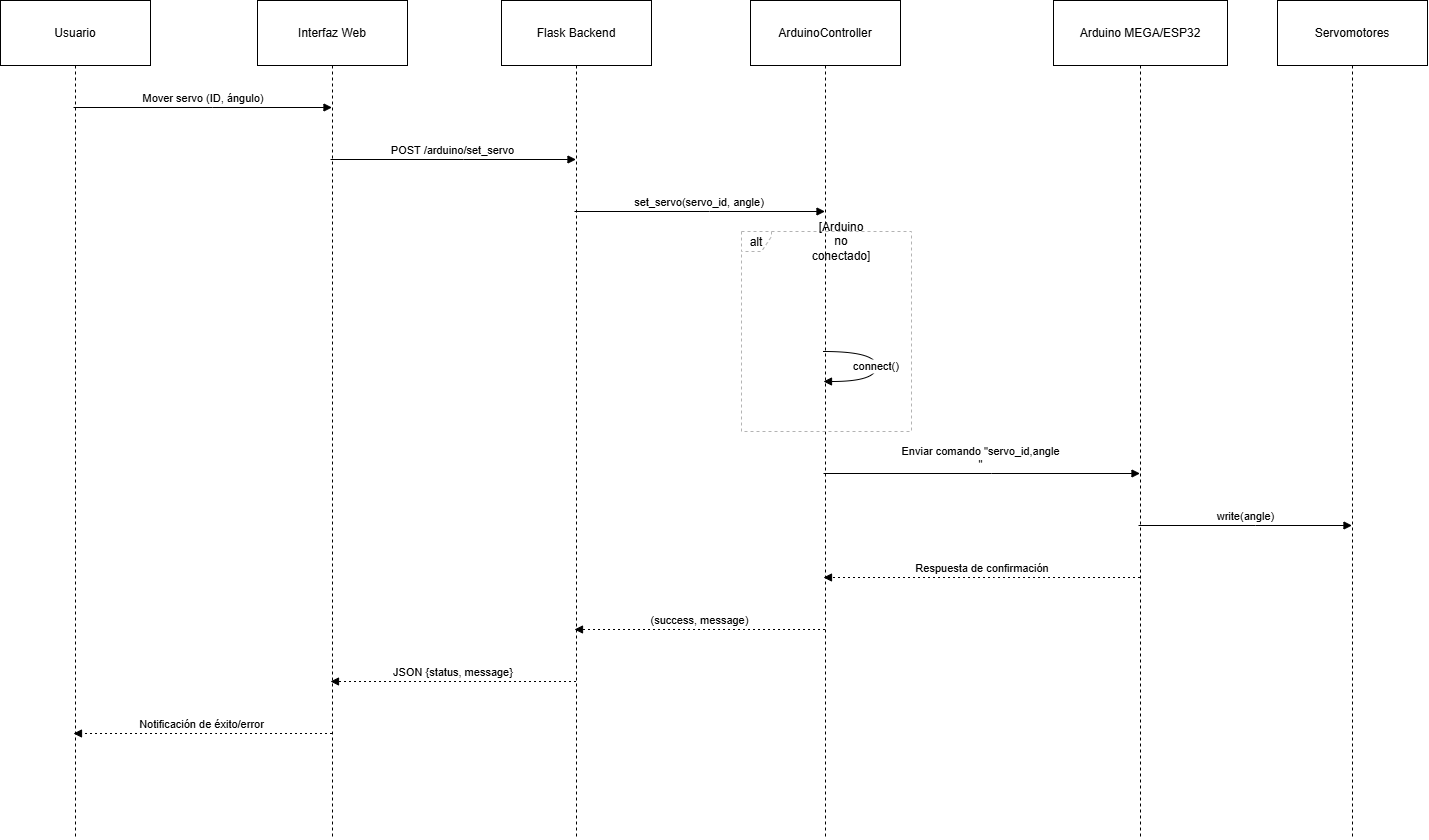

The diagram above was exported from draw.io. Its source (the exported page's mxGraphModel, read from the mxfile embedded in the PNG):
<mxGraphModel dx="2420" dy="1150" grid="1" gridSize="10" guides="1" tooltips="1" connect="1" arrows="1" fold="1" page="1" pageScale="1" pageWidth="827" pageHeight="1169" background="none" math="0" shadow="0">
  <root>
    <mxCell id="0" />
    <mxCell id="1" parent="0" />
    <mxCell id="18HcJF4nSliweXRFt4CJ-1" value="Usuario" style="shape=umlLifeline;perimeter=lifelinePerimeter;whiteSpace=wrap;container=1;dropTarget=0;collapsible=0;recursiveResize=0;outlineConnect=0;portConstraint=eastwest;newEdgeStyle={&quot;edgeStyle&quot;:&quot;elbowEdgeStyle&quot;,&quot;elbow&quot;:&quot;vertical&quot;,&quot;curved&quot;:0,&quot;rounded&quot;:0};size=65;" vertex="1" parent="1">
      <mxGeometry x="20" y="20" width="150" height="838" as="geometry" />
    </mxCell>
    <mxCell id="18HcJF4nSliweXRFt4CJ-2" value="Interfaz Web" style="shape=umlLifeline;perimeter=lifelinePerimeter;whiteSpace=wrap;container=1;dropTarget=0;collapsible=0;recursiveResize=0;outlineConnect=0;portConstraint=eastwest;newEdgeStyle={&quot;edgeStyle&quot;:&quot;elbowEdgeStyle&quot;,&quot;elbow&quot;:&quot;vertical&quot;,&quot;curved&quot;:0,&quot;rounded&quot;:0};size=65;" vertex="1" parent="1">
      <mxGeometry x="277" y="20" width="150" height="838" as="geometry" />
    </mxCell>
    <mxCell id="18HcJF4nSliweXRFt4CJ-3" value="Flask Backend" style="shape=umlLifeline;perimeter=lifelinePerimeter;whiteSpace=wrap;container=1;dropTarget=0;collapsible=0;recursiveResize=0;outlineConnect=0;portConstraint=eastwest;newEdgeStyle={&quot;edgeStyle&quot;:&quot;elbowEdgeStyle&quot;,&quot;elbow&quot;:&quot;vertical&quot;,&quot;curved&quot;:0,&quot;rounded&quot;:0};size=65;" vertex="1" parent="1">
      <mxGeometry x="521" y="20" width="150" height="838" as="geometry" />
    </mxCell>
    <mxCell id="18HcJF4nSliweXRFt4CJ-4" value="ArduinoController" style="shape=umlLifeline;perimeter=lifelinePerimeter;whiteSpace=wrap;container=1;dropTarget=0;collapsible=0;recursiveResize=0;outlineConnect=0;portConstraint=eastwest;newEdgeStyle={&quot;edgeStyle&quot;:&quot;elbowEdgeStyle&quot;,&quot;elbow&quot;:&quot;vertical&quot;,&quot;curved&quot;:0,&quot;rounded&quot;:0};size=65;" vertex="1" parent="1">
      <mxGeometry x="770" y="20" width="150" height="838" as="geometry" />
    </mxCell>
    <mxCell id="18HcJF4nSliweXRFt4CJ-5" value="Arduino MEGA/ESP32" style="shape=umlLifeline;perimeter=lifelinePerimeter;whiteSpace=wrap;container=1;dropTarget=0;collapsible=0;recursiveResize=0;outlineConnect=0;portConstraint=eastwest;newEdgeStyle={&quot;edgeStyle&quot;:&quot;elbowEdgeStyle&quot;,&quot;elbow&quot;:&quot;vertical&quot;,&quot;curved&quot;:0,&quot;rounded&quot;:0};size=65;" vertex="1" parent="1">
      <mxGeometry x="1073" y="20" width="174" height="838" as="geometry" />
    </mxCell>
    <mxCell id="18HcJF4nSliweXRFt4CJ-6" value="Servomotores" style="shape=umlLifeline;perimeter=lifelinePerimeter;whiteSpace=wrap;container=1;dropTarget=0;collapsible=0;recursiveResize=0;outlineConnect=0;portConstraint=eastwest;newEdgeStyle={&quot;edgeStyle&quot;:&quot;elbowEdgeStyle&quot;,&quot;elbow&quot;:&quot;vertical&quot;,&quot;curved&quot;:0,&quot;rounded&quot;:0};size=65;" vertex="1" parent="1">
      <mxGeometry x="1297" y="20" width="150" height="838" as="geometry" />
    </mxCell>
    <mxCell id="18HcJF4nSliweXRFt4CJ-7" value="alt" style="shape=umlFrame;dashed=1;pointerEvents=0;dropTarget=0;strokeColor=#B3B3B3;height=20;width=30" vertex="1" parent="1">
      <mxGeometry x="761" y="251" width="170" height="200" as="geometry" />
    </mxCell>
    <mxCell id="18HcJF4nSliweXRFt4CJ-8" value="[Arduino&#10;no&#10;conectado]" style="text;strokeColor=none;fillColor=none;align=center;verticalAlign=middle;whiteSpace=wrap;" vertex="1" parent="18HcJF4nSliweXRFt4CJ-7">
      <mxGeometry x="30" width="140" height="20" as="geometry" />
    </mxCell>
    <mxCell id="18HcJF4nSliweXRFt4CJ-9" value="Mover servo (ID, ángulo)" style="verticalAlign=bottom;edgeStyle=elbowEdgeStyle;elbow=vertical;curved=0;rounded=0;endArrow=block;" edge="1" parent="1" source="18HcJF4nSliweXRFt4CJ-1" target="18HcJF4nSliweXRFt4CJ-2">
      <mxGeometry relative="1" as="geometry">
        <Array as="points">
          <mxPoint x="232" y="127" />
        </Array>
      </mxGeometry>
    </mxCell>
    <mxCell id="18HcJF4nSliweXRFt4CJ-10" value="POST /arduino/set_servo" style="verticalAlign=bottom;edgeStyle=elbowEdgeStyle;elbow=vertical;curved=0;rounded=0;endArrow=block;" edge="1" parent="1" source="18HcJF4nSliweXRFt4CJ-2" target="18HcJF4nSliweXRFt4CJ-3">
      <mxGeometry relative="1" as="geometry">
        <Array as="points">
          <mxPoint x="483" y="179" />
        </Array>
      </mxGeometry>
    </mxCell>
    <mxCell id="18HcJF4nSliweXRFt4CJ-11" value="set_servo(servo_id, angle)" style="verticalAlign=bottom;edgeStyle=elbowEdgeStyle;elbow=vertical;curved=0;rounded=0;endArrow=block;" edge="1" parent="1" source="18HcJF4nSliweXRFt4CJ-3" target="18HcJF4nSliweXRFt4CJ-4">
      <mxGeometry relative="1" as="geometry">
        <Array as="points">
          <mxPoint x="729" y="231" />
        </Array>
      </mxGeometry>
    </mxCell>
    <mxCell id="18HcJF4nSliweXRFt4CJ-12" value="connect()" style="curved=1;endArrow=block;rounded=0;" edge="1" parent="1" source="18HcJF4nSliweXRFt4CJ-4" target="18HcJF4nSliweXRFt4CJ-4">
      <mxGeometry relative="1" as="geometry">
        <Array as="points">
          <mxPoint x="896" y="371" />
          <mxPoint x="896" y="401" />
        </Array>
      </mxGeometry>
    </mxCell>
    <mxCell id="18HcJF4nSliweXRFt4CJ-13" value="Enviar comando &quot;servo_id,angle&#10;&quot;" style="verticalAlign=bottom;edgeStyle=elbowEdgeStyle;elbow=vertical;curved=0;rounded=0;endArrow=block;" edge="1" parent="1" source="18HcJF4nSliweXRFt4CJ-4" target="18HcJF4nSliweXRFt4CJ-5">
      <mxGeometry relative="1" as="geometry">
        <Array as="points">
          <mxPoint x="1011" y="493" />
        </Array>
      </mxGeometry>
    </mxCell>
    <mxCell id="18HcJF4nSliweXRFt4CJ-14" value="write(angle)" style="verticalAlign=bottom;edgeStyle=elbowEdgeStyle;elbow=vertical;curved=0;rounded=0;endArrow=block;" edge="1" parent="1" source="18HcJF4nSliweXRFt4CJ-5" target="18HcJF4nSliweXRFt4CJ-6">
      <mxGeometry relative="1" as="geometry">
        <Array as="points">
          <mxPoint x="1275" y="545" />
        </Array>
      </mxGeometry>
    </mxCell>
    <mxCell id="18HcJF4nSliweXRFt4CJ-15" value="Respuesta de confirmación" style="verticalAlign=bottom;edgeStyle=elbowEdgeStyle;elbow=vertical;curved=0;rounded=0;dashed=1;dashPattern=2 3;endArrow=block;" edge="1" parent="1" source="18HcJF4nSliweXRFt4CJ-5" target="18HcJF4nSliweXRFt4CJ-4">
      <mxGeometry relative="1" as="geometry">
        <Array as="points">
          <mxPoint x="1014" y="597" />
        </Array>
      </mxGeometry>
    </mxCell>
    <mxCell id="18HcJF4nSliweXRFt4CJ-16" value="(success, message)" style="verticalAlign=bottom;edgeStyle=elbowEdgeStyle;elbow=vertical;curved=0;rounded=0;dashed=1;dashPattern=2 3;endArrow=block;" edge="1" parent="1" source="18HcJF4nSliweXRFt4CJ-4" target="18HcJF4nSliweXRFt4CJ-3">
      <mxGeometry relative="1" as="geometry">
        <Array as="points">
          <mxPoint x="732" y="649" />
        </Array>
      </mxGeometry>
    </mxCell>
    <mxCell id="18HcJF4nSliweXRFt4CJ-17" value="JSON {status, message}" style="verticalAlign=bottom;edgeStyle=elbowEdgeStyle;elbow=vertical;curved=0;rounded=0;dashed=1;dashPattern=2 3;endArrow=block;" edge="1" parent="1" source="18HcJF4nSliweXRFt4CJ-3" target="18HcJF4nSliweXRFt4CJ-2">
      <mxGeometry relative="1" as="geometry">
        <Array as="points">
          <mxPoint x="486" y="701" />
        </Array>
      </mxGeometry>
    </mxCell>
    <mxCell id="18HcJF4nSliweXRFt4CJ-18" value="Notificación de éxito/error" style="verticalAlign=bottom;edgeStyle=elbowEdgeStyle;elbow=vertical;curved=0;rounded=0;dashed=1;dashPattern=2 3;endArrow=block;" edge="1" parent="1" source="18HcJF4nSliweXRFt4CJ-2" target="18HcJF4nSliweXRFt4CJ-1">
      <mxGeometry relative="1" as="geometry">
        <Array as="points">
          <mxPoint x="235" y="753" />
        </Array>
      </mxGeometry>
    </mxCell>
  </root>
</mxGraphModel>